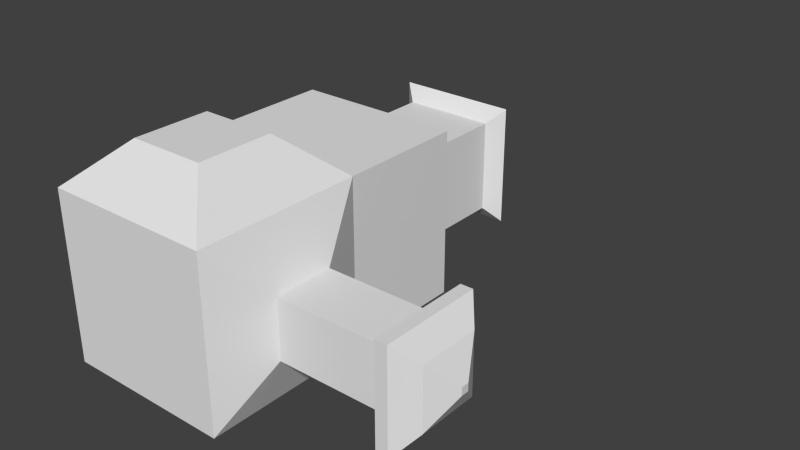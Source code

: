 # Source: Test.blend  (saved by Blender 2.69.0; exported with 4.5.12 LTS)
import bpy
from mathutils import Matrix  # noqa: F401  (used for matrix-valued properties, if any)

bpy.ops.wm.read_factory_settings(use_empty=True)
scene = bpy.context.scene
scene.name = 'Scene'

# ---- collections
col_collection_1 = bpy.data.collections.new('Collection 1'); scene.collection.children.link(col_collection_1)

# ---- world
world_world = bpy.data.worlds.new('World'); scene.world = world_world
world_world.color = (0.05088, 0.05088, 0.05088)
world_world.use_sun_shadow = False
world_world.sun_shadow_jitter_overblur = 0.0
world_world.cycles.sampling_method = 'MANUAL'
world_world.cycles.sample_map_resolution = 256

# ---- meshes
me_cube = bpy.data.meshes.new('Cube')
me_cube.from_pydata([(1.0, 1.0, -1.0), (1.0, -1.0, -1.0), (-1.0, -1.0, -1.0), (-1.0, 1.0, -1.0), (1.0, 1.0, 1.0), (1.0, -1.0, 1.0), (-1.0, -1.0, 1.0), (-1.0, 1.0, 1.0), (1.27, 0.3497, -0.3497), (1.27, 0.3497, 0.3497), (1.27, -0.3497, -0.3497), (1.27, -0.3497, 0.3497), (2.525, -0.3497, -0.3497), (2.525, 0.3497, -0.3497), (2.525, 0.3497, 0.3497), (2.525, -0.3497, 0.3497), (2.647, 0.5838, 0.5838), (2.647, 0.5838, -0.5838), (2.647, -0.5838, -0.5838), (2.647, -0.5838, 0.5838), (2.787, 0.5838, -0.5838), (2.787, -0.5838, -0.5838), (2.787, 0.5838, 0.5838), (2.787, -0.5838, 0.5838), (2.98, 0.3539, 0.3539), (2.98, 0.3539, -0.3539), (2.98, -0.3539, 0.3539), (2.98, -0.3539, -0.3539), (3.155, 0.04517, -0.04517), (3.155, -0.04517, -0.04517), (3.155, -0.04517, 0.04517), (3.155, 0.04516, 0.04517), (0.4518, 0.4518, 1.484), (-0.4518, 0.4518, 1.484), (-0.4518, -0.4518, 1.484), (0.4518, -0.4518, 1.484), (-1.0, 2.516, -1.0), (-1.0, 2.516, 1.0), (1.0, 2.516, -1.0), (1.0, 2.516, 1.0), (-0.5607, 2.993, -0.5607), (0.5607, 2.993, -0.5607), (-0.5607, 2.993, 0.5607), (0.5607, 2.993, 0.5607), (-0.5607, 3.846, -0.5607), (-0.5607, 3.846, 0.5607), (0.5607, 3.846, 0.5607), (0.5607, 3.846, -0.5607), (-0.7415, 4.001, -0.7415), (0.7415, 4.001, -0.7415), (-0.7415, 4.001, 0.7415), (0.7415, 4.001, 0.7415), (-0.4733, 4.262, 0.4733), (-0.4733, 4.262, -0.4733), (0.4733, 4.262, -0.4733), (0.4733, 4.262, 0.4733)], [], [(0, 1, 2, 3), (1, 5, 6, 2), (2, 6, 7, 3), (0, 4, 9, 8), (5, 1, 10, 11), (4, 5, 11, 9), (1, 0, 8, 10), (10, 8, 13, 12), (9, 11, 15, 14), (11, 10, 12, 15), (8, 9, 14, 13), (13, 14, 16, 17), (15, 12, 18, 19), (14, 15, 19, 16), (12, 13, 17, 18), (18, 17, 20, 21), (16, 19, 23, 22), (19, 18, 21, 23), (17, 16, 22, 20), (20, 22, 24, 25), (23, 21, 27, 26), (22, 23, 26, 24), (21, 20, 25, 27), (27, 25, 28, 29), (24, 26, 30, 31), (26, 27, 29, 30), (25, 24, 31, 28), (28, 31, 30, 29), (4, 7, 33, 32), (7, 6, 34, 33), (6, 5, 35, 34), (5, 4, 32, 35), (32, 33, 34, 35), (3, 7, 37, 36), (4, 0, 38, 39), (7, 4, 39, 37), (0, 3, 36, 38), (38, 36, 40, 41), (37, 39, 43, 42), (39, 38, 41, 43), (36, 37, 42, 40), (40, 42, 45, 44), (43, 41, 47, 46), (42, 43, 46, 45), (41, 40, 44, 47), (47, 44, 48, 49), (45, 46, 51, 50), (46, 47, 49, 51), (44, 45, 50, 48), (48, 50, 52, 53), (51, 49, 54, 55), (50, 51, 55, 52), (49, 48, 53, 54), (55, 54, 53, 52)])
me_cube.use_remesh_preserve_volume = False
me_cube.use_remesh_preserve_attributes = False
me_cube.use_mirror_vertex_groups = False
me_cube.update()

# ---- objects
ob_cube = bpy.data.objects.new('Cube', me_cube)

# ---- transforms, parenting, visibility, modifiers, constraints
ob_cube.location = (0.0, 0.0, 0.0)
ob_cube.lineart.crease_threshold = 0.0

# ---- collection membership
col_collection_1.objects.link(ob_cube)

# ---- scene / render settings (as saved in the file)
scene.frame_start = 1; scene.frame_end = 250; scene.frame_set(1)
scene.render.engine = 'BLENDER_EEVEE_NEXT'
scene.render.image_settings.color_mode = 'RGB'
scene.render.image_settings.compression = 90
scene.render.resolution_percentage = 50
scene.render.dither_intensity = 0.0
scene.render.bake_margin = 2
scene.render.bake_bias = 0.0
scene.cycles.use_denoising = False
scene.cycles.samples = 10
scene.cycles.sampling_pattern = 'TABULATED_SOBOL'
scene.cycles.light_sampling_threshold = 0.0
scene.cycles.use_adaptive_sampling = False
scene.cycles.use_light_tree = False
scene.cycles.blur_glossy = 0.0
scene.cycles.volume_bounces = 1
scene.cycles.pixel_filter_type = 'GAUSSIAN'
scene.cycles.sample_clamp_indirect = 0.0
scene.view_settings.view_transform = 'Standard'
bpy.context.view_layer.update()

# ---- added for rendering (the .blend has no active camera and no usable light): camera, sun
cam_auto = bpy.data.cameras.new('AutoCamera')
cam_auto.lens = 50.0
cam_auto.sensor_width = 36.0
cam_auto.clip_end = 1000.0
ob_auto_camera = bpy.data.objects.new('AutoCamera', cam_auto)
scene.collection.objects.link(ob_auto_camera)
ob_auto_camera.location = (7.69268, -6.30739, 5.53427)
ob_auto_camera.rotation_euler = (1.09748, -7.21219e-08, 0.694738)
scene.camera = ob_auto_camera
light_auto_sun = bpy.data.lights.new('AutoSun', 'SUN')
light_auto_sun.energy = 3.0
light_auto_sun.angle = 0.0523599
ob_auto_sun = bpy.data.objects.new('AutoSun', light_auto_sun)
scene.collection.objects.link(ob_auto_sun)
ob_auto_sun.rotation_euler = (0.872665, 0.174533, 0.523599)
bpy.context.view_layer.update()
